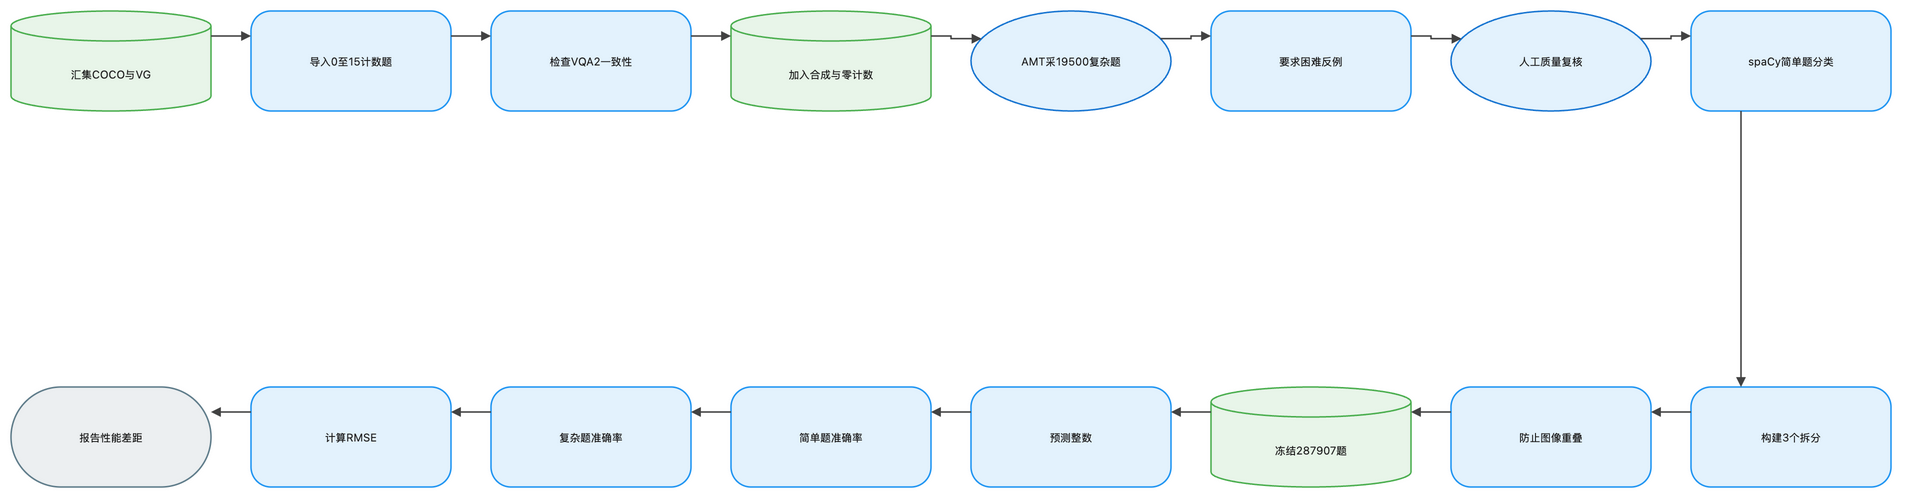

The diagram above was exported from draw.io. Its source (the exported page's mxGraphModel, read from the mxfile embedded in the PNG):
<mxGraphModel dx="1120" dy="720" grid="1" gridSize="8" guides="1" tooltips="1" connect="1" arrows="1" fold="1" page="1" pageScale="1" pageWidth="1888" pageHeight="552" math="1" background="#FFFFFF">
  <root>
    <mxCell id="0" />
    <mxCell id="1" parent="0" />
    <mxCell id="2" value="汇集COCO与VG" style="shape=cylinder3;boundedLbl=1;backgroundOutline=1;size=15;html=1;whiteSpace=wrap;fillColor=#E8F5E9;strokeColor=#4CAF50;strokeWidth=1.5;fontColor=#212121;fontSize=11;fontFamily=Inter, Roboto, system-ui, -apple-system, sans-serif;verticalAlign=middle;align=center" vertex="1" parent="1">
      <mxGeometry x="-72" y="-8" width="200" height="100" as="geometry" />
    </mxCell>
    <mxCell id="3" value="导入0至15计数题" style="rounded=1;arcSize=20;html=1;whiteSpace=wrap;fillColor=#E3F2FD;strokeColor=#2196F3;strokeWidth=1.5;fontColor=#212121;fontSize=11;fontFamily=Inter, Roboto, system-ui, -apple-system, sans-serif;verticalAlign=middle;align=center" vertex="1" parent="1">
      <mxGeometry x="168" y="-8" width="200" height="100" as="geometry" />
    </mxCell>
    <mxCell id="4" value="检查VQA2一致性" style="rounded=1;arcSize=20;html=1;whiteSpace=wrap;fillColor=#E3F2FD;strokeColor=#2196F3;strokeWidth=1.5;fontColor=#212121;fontSize=11;fontFamily=Inter, Roboto, system-ui, -apple-system, sans-serif;verticalAlign=middle;align=center" vertex="1" parent="1">
      <mxGeometry x="408" y="-8" width="200" height="100" as="geometry" />
    </mxCell>
    <mxCell id="5" value="加入合成与零计数" style="shape=cylinder3;boundedLbl=1;backgroundOutline=1;size=15;html=1;whiteSpace=wrap;fillColor=#E8F5E9;strokeColor=#4CAF50;strokeWidth=1.5;fontColor=#212121;fontSize=11;fontFamily=Inter, Roboto, system-ui, -apple-system, sans-serif;verticalAlign=middle;align=center" vertex="1" parent="1">
      <mxGeometry x="648" y="-8" width="200" height="100" as="geometry" />
    </mxCell>
    <mxCell id="6" value="AMT采19500复杂题" style="ellipse;html=1;whiteSpace=wrap;fillColor=#E3F2FD;strokeColor=#1976D2;strokeWidth=1.5;fontColor=#212121;fontSize=11;fontFamily=Inter, Roboto, system-ui, -apple-system, sans-serif;verticalAlign=middle;align=center" vertex="1" parent="1">
      <mxGeometry x="888" y="-8" width="200" height="100" as="geometry" />
    </mxCell>
    <mxCell id="7" value="要求困难反例" style="rounded=1;arcSize=20;html=1;whiteSpace=wrap;fillColor=#E3F2FD;strokeColor=#2196F3;strokeWidth=1.5;fontColor=#212121;fontSize=11;fontFamily=Inter, Roboto, system-ui, -apple-system, sans-serif;verticalAlign=middle;align=center" vertex="1" parent="1">
      <mxGeometry x="1128" y="-8" width="200" height="100" as="geometry" />
    </mxCell>
    <mxCell id="8" value="人工质量复核" style="ellipse;html=1;whiteSpace=wrap;fillColor=#E3F2FD;strokeColor=#1976D2;strokeWidth=1.5;fontColor=#212121;fontSize=11;fontFamily=Inter, Roboto, system-ui, -apple-system, sans-serif;verticalAlign=middle;align=center" vertex="1" parent="1">
      <mxGeometry x="1368" y="-8" width="200" height="100" as="geometry" />
    </mxCell>
    <mxCell id="9" value="spaCy简单题分类" style="rounded=1;arcSize=20;html=1;whiteSpace=wrap;fillColor=#E3F2FD;strokeColor=#2196F3;strokeWidth=1.5;fontColor=#212121;fontSize=11;fontFamily=Inter, Roboto, system-ui, -apple-system, sans-serif;verticalAlign=middle;align=center" vertex="1" parent="1">
      <mxGeometry x="1608" y="-8" width="200" height="100" as="geometry" />
    </mxCell>
    <mxCell id="10" value="构建3个拆分" style="rounded=1;arcSize=20;html=1;whiteSpace=wrap;fillColor=#E3F2FD;strokeColor=#2196F3;strokeWidth=1.5;fontColor=#212121;fontSize=11;fontFamily=Inter, Roboto, system-ui, -apple-system, sans-serif;verticalAlign=middle;align=center" vertex="1" parent="1">
      <mxGeometry x="1608" y="368" width="200" height="100" as="geometry" />
    </mxCell>
    <mxCell id="11" value="防止图像重叠" style="rounded=1;arcSize=20;html=1;whiteSpace=wrap;fillColor=#E3F2FD;strokeColor=#2196F3;strokeWidth=1.5;fontColor=#212121;fontSize=11;fontFamily=Inter, Roboto, system-ui, -apple-system, sans-serif;verticalAlign=middle;align=center" vertex="1" parent="1">
      <mxGeometry x="1368" y="368" width="200" height="100" as="geometry" />
    </mxCell>
    <mxCell id="12" value="冻结287907题" style="shape=cylinder3;boundedLbl=1;backgroundOutline=1;size=15;html=1;whiteSpace=wrap;fillColor=#E8F5E9;strokeColor=#4CAF50;strokeWidth=1.5;fontColor=#212121;fontSize=11;fontFamily=Inter, Roboto, system-ui, -apple-system, sans-serif;verticalAlign=middle;align=center" vertex="1" parent="1">
      <mxGeometry x="1128" y="368" width="200" height="100" as="geometry" />
    </mxCell>
    <mxCell id="13" value="预测整数" style="rounded=1;arcSize=20;html=1;whiteSpace=wrap;fillColor=#E3F2FD;strokeColor=#2196F3;strokeWidth=1.5;fontColor=#212121;fontSize=11;fontFamily=Inter, Roboto, system-ui, -apple-system, sans-serif;verticalAlign=middle;align=center" vertex="1" parent="1">
      <mxGeometry x="888" y="368" width="200" height="100" as="geometry" />
    </mxCell>
    <mxCell id="14" value="简单题准确率" style="rounded=1;arcSize=20;html=1;whiteSpace=wrap;fillColor=#E3F2FD;strokeColor=#2196F3;strokeWidth=1.5;fontColor=#212121;fontSize=11;fontFamily=Inter, Roboto, system-ui, -apple-system, sans-serif;verticalAlign=middle;align=center" vertex="1" parent="1">
      <mxGeometry x="648" y="368" width="200" height="100" as="geometry" />
    </mxCell>
    <mxCell id="15" value="复杂题准确率" style="rounded=1;arcSize=20;html=1;whiteSpace=wrap;fillColor=#E3F2FD;strokeColor=#2196F3;strokeWidth=1.5;fontColor=#212121;fontSize=11;fontFamily=Inter, Roboto, system-ui, -apple-system, sans-serif;verticalAlign=middle;align=center" vertex="1" parent="1">
      <mxGeometry x="408" y="368" width="200" height="100" as="geometry" />
    </mxCell>
    <mxCell id="16" value="计算RMSE" style="rounded=1;arcSize=20;html=1;whiteSpace=wrap;fillColor=#E3F2FD;strokeColor=#2196F3;strokeWidth=1.5;fontColor=#212121;fontSize=11;fontFamily=Inter, Roboto, system-ui, -apple-system, sans-serif;verticalAlign=middle;align=center" vertex="1" parent="1">
      <mxGeometry x="168" y="368" width="200" height="100" as="geometry" />
    </mxCell>
    <mxCell id="17" value="报告性能差距" style="rounded=1;arcSize=50;html=1;whiteSpace=wrap;fillColor=#ECEFF1;strokeColor=#607D8B;strokeWidth=1.5;fontColor=#212121;fontSize=11;fontFamily=Inter, Roboto, system-ui, -apple-system, sans-serif;verticalAlign=middle;align=center" vertex="1" parent="1">
      <mxGeometry x="-72" y="368" width="200" height="100" as="geometry" />
    </mxCell>
    <mxCell id="18" value="" style="edgeStyle=orthogonalEdgeStyle;rounded=0;orthogonalLoop=1;jettySize=auto;html=1;strokeColor=#424242;strokeWidth=1.5;endArrow=block;endFill=1;exitX=1;exitY=0.25;exitDx=0;exitDy=0;entryX=0;entryY=0.25;entryDx=0;entryDy=0;jumpStyle=arc;jumpSize=8" edge="1" parent="1" source="2" target="3">
      <mxGeometry relative="1" as="geometry" />
    </mxCell>
    <mxCell id="19" value="" style="edgeStyle=orthogonalEdgeStyle;rounded=0;orthogonalLoop=1;jettySize=auto;html=1;strokeColor=#424242;strokeWidth=1.5;endArrow=block;endFill=1;exitX=1;exitY=0.25;exitDx=0;exitDy=0;entryX=0;entryY=0.25;entryDx=0;entryDy=0;jumpStyle=arc;jumpSize=8" edge="1" parent="1" source="3" target="4">
      <mxGeometry relative="1" as="geometry" />
    </mxCell>
    <mxCell id="20" value="" style="edgeStyle=orthogonalEdgeStyle;rounded=0;orthogonalLoop=1;jettySize=auto;html=1;strokeColor=#424242;strokeWidth=1.5;endArrow=block;endFill=1;exitX=1;exitY=0.25;exitDx=0;exitDy=0;entryX=0;entryY=0.25;entryDx=0;entryDy=0;jumpStyle=arc;jumpSize=8" edge="1" parent="1" source="4" target="5">
      <mxGeometry relative="1" as="geometry" />
    </mxCell>
    <mxCell id="21" value="" style="edgeStyle=orthogonalEdgeStyle;rounded=0;orthogonalLoop=1;jettySize=auto;html=1;strokeColor=#424242;strokeWidth=1.5;endArrow=block;endFill=1;exitX=1;exitY=0.25;exitDx=0;exitDy=0;entryX=0;entryY=0.25;entryDx=0;entryDy=0;jumpStyle=arc;jumpSize=8" edge="1" parent="1" source="5" target="6">
      <mxGeometry relative="1" as="geometry" />
    </mxCell>
    <mxCell id="22" value="" style="edgeStyle=orthogonalEdgeStyle;rounded=0;orthogonalLoop=1;jettySize=auto;html=1;strokeColor=#424242;strokeWidth=1.5;endArrow=block;endFill=1;exitX=1;exitY=0.25;exitDx=0;exitDy=0;entryX=0;entryY=0.25;entryDx=0;entryDy=0;jumpStyle=arc;jumpSize=8" edge="1" parent="1" source="6" target="7">
      <mxGeometry relative="1" as="geometry" />
    </mxCell>
    <mxCell id="23" value="" style="edgeStyle=orthogonalEdgeStyle;rounded=0;orthogonalLoop=1;jettySize=auto;html=1;strokeColor=#424242;strokeWidth=1.5;endArrow=block;endFill=1;exitX=1;exitY=0.25;exitDx=0;exitDy=0;entryX=0;entryY=0.25;entryDx=0;entryDy=0;jumpStyle=arc;jumpSize=8" edge="1" parent="1" source="7" target="8">
      <mxGeometry relative="1" as="geometry" />
    </mxCell>
    <mxCell id="24" value="" style="edgeStyle=orthogonalEdgeStyle;rounded=0;orthogonalLoop=1;jettySize=auto;html=1;strokeColor=#424242;strokeWidth=1.5;endArrow=block;endFill=1;exitX=1;exitY=0.25;exitDx=0;exitDy=0;entryX=0;entryY=0.25;entryDx=0;entryDy=0;jumpStyle=arc;jumpSize=8" edge="1" parent="1" source="8" target="9">
      <mxGeometry relative="1" as="geometry" />
    </mxCell>
    <mxCell id="25" value="" style="edgeStyle=orthogonalEdgeStyle;rounded=0;orthogonalLoop=1;jettySize=auto;html=1;strokeColor=#424242;strokeWidth=1.5;endArrow=block;endFill=1;exitX=0.25;exitY=1;exitDx=0;exitDy=0;entryX=0.25;entryY=0;entryDx=0;entryDy=0;jumpStyle=arc;jumpSize=8" edge="1" parent="1" source="9" target="10">
      <mxGeometry relative="1" as="geometry" />
    </mxCell>
    <mxCell id="26" value="" style="edgeStyle=orthogonalEdgeStyle;rounded=0;orthogonalLoop=1;jettySize=auto;html=1;strokeColor=#424242;strokeWidth=1.5;endArrow=block;endFill=1;exitX=0;exitY=0.25;exitDx=0;exitDy=0;entryX=1;entryY=0.25;entryDx=0;entryDy=0;jumpStyle=arc;jumpSize=8" edge="1" parent="1" source="10" target="11">
      <mxGeometry relative="1" as="geometry" />
    </mxCell>
    <mxCell id="27" value="" style="edgeStyle=orthogonalEdgeStyle;rounded=0;orthogonalLoop=1;jettySize=auto;html=1;strokeColor=#424242;strokeWidth=1.5;endArrow=block;endFill=1;exitX=0;exitY=0.25;exitDx=0;exitDy=0;entryX=1;entryY=0.25;entryDx=0;entryDy=0;jumpStyle=arc;jumpSize=8" edge="1" parent="1" source="11" target="12">
      <mxGeometry relative="1" as="geometry" />
    </mxCell>
    <mxCell id="28" value="" style="edgeStyle=orthogonalEdgeStyle;rounded=0;orthogonalLoop=1;jettySize=auto;html=1;strokeColor=#424242;strokeWidth=1.5;endArrow=block;endFill=1;exitX=0;exitY=0.25;exitDx=0;exitDy=0;entryX=1;entryY=0.25;entryDx=0;entryDy=0;jumpStyle=arc;jumpSize=8" edge="1" parent="1" source="12" target="13">
      <mxGeometry relative="1" as="geometry" />
    </mxCell>
    <mxCell id="29" value="" style="edgeStyle=orthogonalEdgeStyle;rounded=0;orthogonalLoop=1;jettySize=auto;html=1;strokeColor=#424242;strokeWidth=1.5;endArrow=block;endFill=1;exitX=0;exitY=0.25;exitDx=0;exitDy=0;entryX=1;entryY=0.25;entryDx=0;entryDy=0;jumpStyle=arc;jumpSize=8" edge="1" parent="1" source="13" target="14">
      <mxGeometry relative="1" as="geometry" />
    </mxCell>
    <mxCell id="30" value="" style="edgeStyle=orthogonalEdgeStyle;rounded=0;orthogonalLoop=1;jettySize=auto;html=1;strokeColor=#424242;strokeWidth=1.5;endArrow=block;endFill=1;exitX=0;exitY=0.25;exitDx=0;exitDy=0;entryX=1;entryY=0.25;entryDx=0;entryDy=0;jumpStyle=arc;jumpSize=8" edge="1" parent="1" source="14" target="15">
      <mxGeometry relative="1" as="geometry" />
    </mxCell>
    <mxCell id="31" value="" style="edgeStyle=orthogonalEdgeStyle;rounded=0;orthogonalLoop=1;jettySize=auto;html=1;strokeColor=#424242;strokeWidth=1.5;endArrow=block;endFill=1;exitX=0;exitY=0.25;exitDx=0;exitDy=0;entryX=1;entryY=0.25;entryDx=0;entryDy=0;jumpStyle=arc;jumpSize=8" edge="1" parent="1" source="15" target="16">
      <mxGeometry relative="1" as="geometry" />
    </mxCell>
    <mxCell id="32" value="" style="edgeStyle=orthogonalEdgeStyle;rounded=0;orthogonalLoop=1;jettySize=auto;html=1;strokeColor=#424242;strokeWidth=1.5;endArrow=block;endFill=1;exitX=0;exitY=0.25;exitDx=0;exitDy=0;entryX=1;entryY=0.25;entryDx=0;entryDy=0;jumpStyle=arc;jumpSize=8" edge="1" parent="1" source="16" target="17">
      <mxGeometry relative="1" as="geometry" />
    </mxCell>
  </root>
</mxGraphModel>